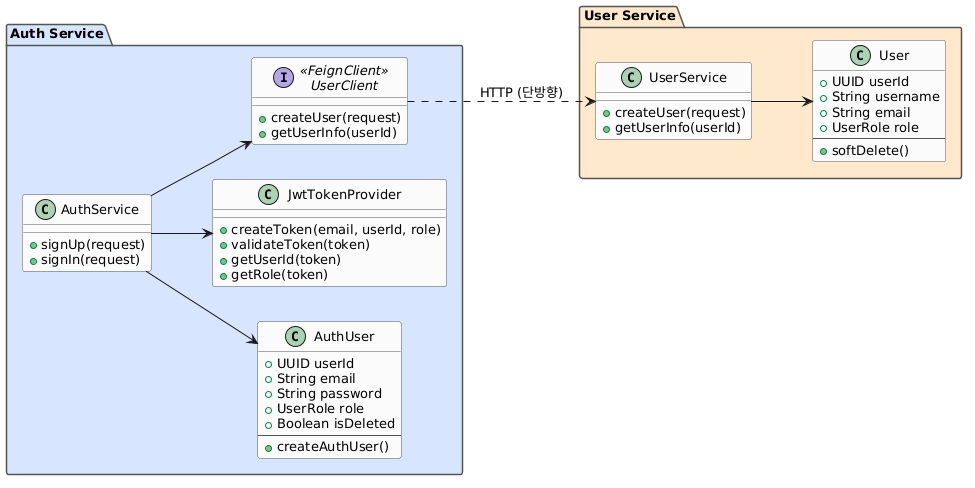

The diagram above was rendered by PlantUML. Its source (embedded in the PNG):
@startuml
skinparam backgroundColor white
skinparam classBackgroundColor #FAFAFA
skinparam classBorderColor #555
skinparam packageBorderColor #555
skinparam packageFontStyle bold
skinparam defaultFontSize 13
left to right direction

package "Auth Service" #D6E4FF {
    class AuthService {
        +signUp(request)
        +signIn(request)
    }
    class AuthUser {
        +UUID userId
        +String email
        +String password
        +UserRole role
        +Boolean isDeleted
        --
        +createAuthUser()
    }
    class JwtTokenProvider {
        +createToken(email, userId, role)
        +validateToken(token)
        +getUserId(token)
        +getRole(token)
    }
    interface UserClient <<FeignClient>> {
        +createUser(request)
        +getUserInfo(userId)
    }
}

package "User Service" #FFE8CC {
    class UserService {
        +createUser(request)
        +getUserInfo(userId)
    }
    class User {
        +UUID userId
        +String username
        +String email
        +UserRole role
        --
        +softDelete()
    }
}

AuthService --> AuthUser
AuthService --> JwtTokenProvider
AuthService --> UserClient
UserClient ..> UserService : HTTP (단방향)
UserService --> User
@enduml